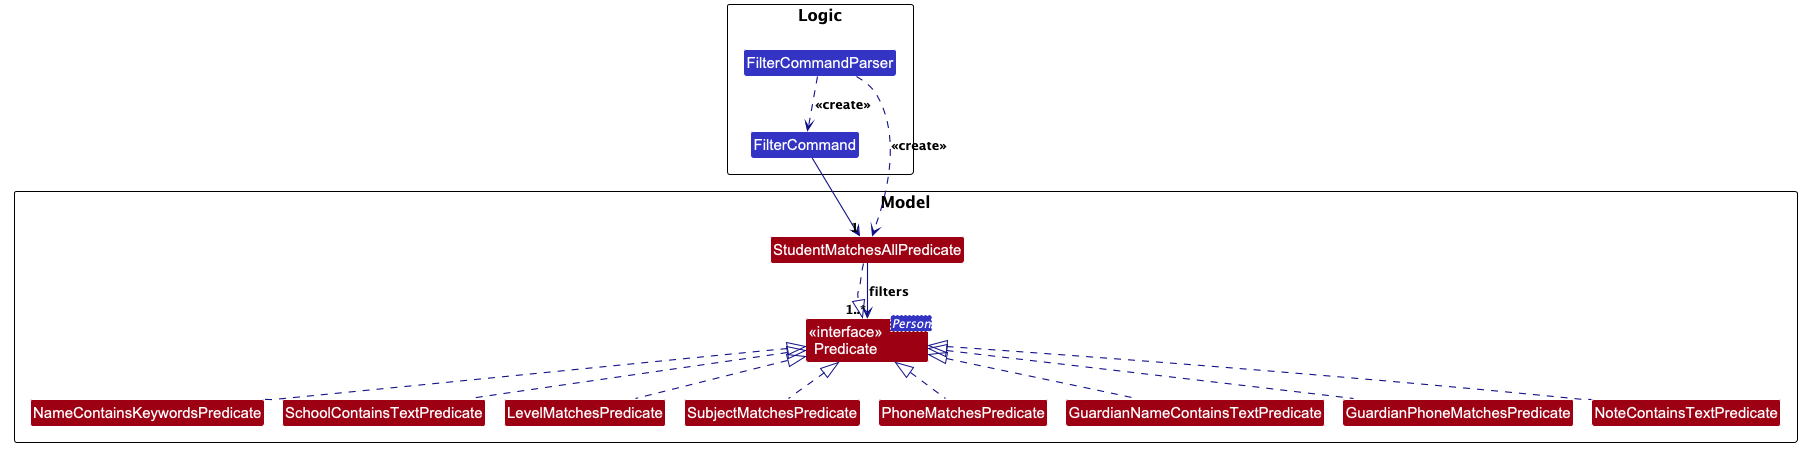

The diagram above was rendered by PlantUML. Its source (embedded in the PNG):
@startuml
!include style.puml
skinparam arrowThickness 1.1
skinparam arrowColor LOGIC_COLOR_T4
skinparam classBackgroundColor LOGIC_COLOR

package Logic as LogicPackage {
Class FilterCommandParser
Class FilterCommand
}

package Model as ModelPackage {
Class "<<interface>>\nPredicate<Person>" as Predicate MODEL_COLOR
Class StudentMatchesAllPredicate MODEL_COLOR
Class NameContainsKeywordsPredicate MODEL_COLOR
Class SchoolContainsTextPredicate MODEL_COLOR
Class LevelMatchesPredicate MODEL_COLOR
Class SubjectMatchesPredicate MODEL_COLOR
Class PhoneMatchesPredicate MODEL_COLOR
Class GuardianNameContainsTextPredicate MODEL_COLOR
Class GuardianPhoneMatchesPredicate MODEL_COLOR
Class NoteContainsTextPredicate MODEL_COLOR
}

FilterCommandParser ..> FilterCommand : <<create>>
FilterCommandParser ..> StudentMatchesAllPredicate : <<create>>
FilterCommand --> "1" StudentMatchesAllPredicate

StudentMatchesAllPredicate ..|> Predicate
StudentMatchesAllPredicate --> "1..*" Predicate : filters

NameContainsKeywordsPredicate .up.|> Predicate
SchoolContainsTextPredicate .up.|> Predicate
LevelMatchesPredicate .up.|> Predicate
SubjectMatchesPredicate .up.|> Predicate
PhoneMatchesPredicate .up.|> Predicate
GuardianNameContainsTextPredicate .up.|> Predicate
GuardianPhoneMatchesPredicate .up.|> Predicate
NoteContainsTextPredicate .up.|> Predicate
@enduml